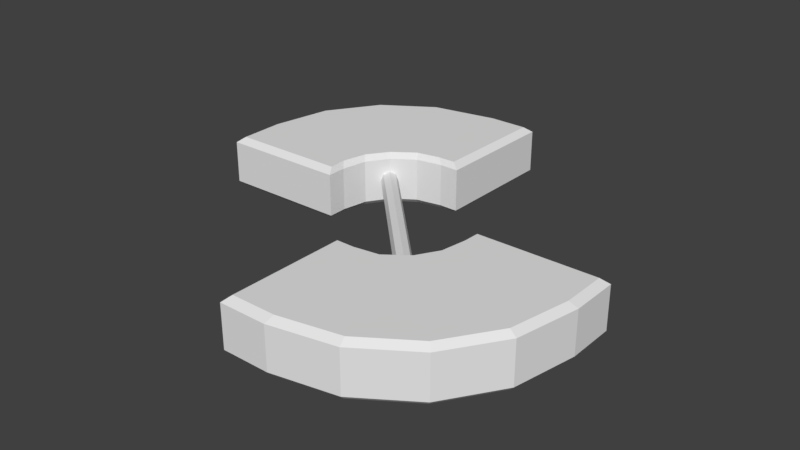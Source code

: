 # Source: LavaAxe.blend  (saved by Blender 2.79.7; exported with 4.5.12 LTS)
import bpy
from mathutils import Matrix  # noqa: F401  (used for matrix-valued properties, if any)

bpy.ops.wm.read_factory_settings(use_empty=True)
scene = bpy.context.scene
scene.name = 'Scene'

# ---- collections
col_collection_1 = bpy.data.collections.new('Collection 1'); scene.collection.children.link(col_collection_1)

# ---- world
world_world = bpy.data.worlds.new('World'); scene.world = world_world
world_world.color = (0.05088, 0.05088, 0.05088)
world_world.use_sun_shadow = False
world_world.sun_shadow_jitter_overblur = 0.0

# ---- meshes
me_plane_005 = bpy.data.meshes.new('Plane.005')
me_plane_005.from_pydata([(-3.259, 0.06233, 0.2418), (-0.05443, 3.267, 0.2418), (-0.7673, 3.267, 0.2418), (-3.259, 0.7752, 0.2418), (-1.721, 3.077, 0.2418), (-2.529, 2.537, 0.2418), (-3.069, 1.729, 0.2418), (-1.36, 0.08623, 0.2418), (-0.07833, 1.368, 0.2418), (-0.3635, 1.368, 0.2418), (-1.36, 0.3714, 0.2418), (-0.7449, 1.292, 0.2418), (-1.068, 1.076, 0.2418), (-1.284, 0.7528, 0.2418), (3.265, -0.05582, 0.2418), (0.0599, -3.261, 0.2418), (0.7728, -3.261, 0.2418), (3.265, -0.7687, 0.2418), (1.726, -3.071, 0.2418), (2.535, -2.531, 0.2418), (3.075, -1.722, 0.2418), (1.366, -0.07972, 0.2418), (0.0838, -1.362, 0.2418), (0.369, -1.362, 0.2418), (1.366, -0.3649, 0.2418), (0.7504, -1.286, 0.2418), (1.074, -1.07, 0.2418), (1.29, -0.7463, 0.2418), (-3.259, 0.06233, 0.1345), (-0.05443, 3.267, 0.1345), (-0.7673, 3.267, 0.1345), (-3.259, 0.7752, 0.1345), (-1.721, 3.077, 0.1345), (-2.529, 2.537, 0.1345), (-3.069, 1.729, 0.1345), (-1.36, 0.08623, 0.1345), (-0.07833, 1.368, 0.1345), (-0.3635, 1.368, 0.1345), (-1.36, 0.3714, 0.1345), (-0.7449, 1.292, 0.1345), (-1.068, 1.076, 0.1345), (-1.284, 0.7528, 0.1345), (3.265, -0.05582, 0.1345), (0.0599, -3.261, 0.1345), (0.7728, -3.261, 0.1345), (3.265, -0.7687, 0.1345), (1.726, -3.071, 0.1345), (2.535, -2.531, 0.1345), (3.075, -1.722, 0.1345), (1.366, -0.07972, 0.1345), (0.0838, -1.362, 0.1345), (0.369, -1.362, 0.1345), (1.366, -0.3649, 0.1345), (0.7504, -1.286, 0.1345), (1.074, -1.07, 0.1345), (1.29, -0.7463, 0.1345), (-3.259, 0.06233, -0.4014), (-3.187, 0.135, -0.4731), (-0.1271, 3.196, -0.4731), (-0.05443, 3.267, -0.4014), (-0.7673, 3.267, -0.4014), (-0.7522, 3.196, -0.4731), (-3.187, 0.7682, -0.4731), (-3.259, 0.7752, -0.4014), (-1.721, 3.077, -0.4014), (-1.695, 3.009, -0.4731), (-2.529, 2.537, -0.4014), (-2.478, 2.485, -0.4731), (-3.069, 1.729, -0.4014), (-3.002, 1.701, -0.4731), (-1.432, 0.1571, -0.4731), (-1.36, 0.08623, -0.4014), (-0.1492, 1.44, -0.4731), (-0.07833, 1.368, -0.4014), (-0.3706, 1.44, -0.4731), (-0.3635, 1.368, -0.4014), (-1.36, 0.3714, -0.4014), (-1.432, 0.3784, -0.4731), (-0.7729, 1.36, -0.4731), (-0.7449, 1.292, -0.4014), (-1.12, 1.128, -0.4731), (-1.068, 1.076, -0.4014), (-1.352, 0.7808, -0.4731), (-1.284, 0.7528, -0.4014), (3.265, -0.05582, -0.4014), (3.193, -0.1285, -0.4731), (0.1325, -3.19, -0.4731), (0.0599, -3.261, -0.4014), (0.7728, -3.261, -0.4014), (0.7577, -3.19, -0.4731), (3.193, -0.7616, -0.4731), (3.265, -0.7687, -0.4014), (1.726, -3.071, -0.4014), (1.7, -3.002, -0.4731), (2.535, -2.531, -0.4014), (2.483, -2.479, -0.4731), (3.075, -1.722, -0.4014), (3.007, -1.694, -0.4731), (1.437, -0.1506, -0.4731), (1.366, -0.07972, -0.4014), (0.1546, -1.433, -0.4731), (0.0838, -1.362, -0.4014), (0.376, -1.433, -0.4731), (0.369, -1.362, -0.4014), (1.366, -0.3649, -0.4014), (1.437, -0.3719, -0.4731), (0.7784, -1.353, -0.4731), (0.7504, -1.286, -0.4014), (1.125, -1.121, -0.4731), (1.074, -1.07, -0.4014), (1.357, -0.7743, -0.4731), (1.29, -0.7463, -0.4014)], [], [(44, 18, 16), (31, 0, 3), (43, 16, 15), (28, 7, 0), (45, 14, 17), (38, 13, 10), (36, 1, 8), (42, 21, 14), (41, 12, 13), (52, 27, 24), (40, 11, 12), (50, 15, 22), (55, 26, 27), (39, 9, 11), (54, 25, 26), (37, 8, 9), (53, 23, 25), (35, 10, 7), (51, 22, 23), (34, 3, 6), (49, 24, 21), (33, 6, 5), (48, 17, 20), (32, 5, 4), (66, 34, 33), (110, 97, 108), (68, 31, 34), (95, 93, 106), (61, 58, 74), (93, 89, 102), (70, 57, 77), (89, 86, 102), (63, 28, 31), (98, 85, 105), (81, 39, 40), (59, 30, 29), (91, 42, 45), (84, 49, 42), (109, 53, 54), (83, 40, 41), (87, 44, 43), (76, 41, 38), (111, 54, 55), (79, 37, 39), (104, 55, 52), (75, 36, 37), (107, 51, 53), (29, 2, 1), (46, 19, 18), (30, 4, 2), (47, 20, 19), (57, 62, 77), (73, 29, 36), (62, 69, 82), (67, 65, 78), (71, 38, 35), (80, 67, 78), (82, 69, 80), (78, 65, 74), (64, 33, 32), (60, 32, 30), (74, 58, 72), (65, 61, 74), (85, 90, 105), (101, 43, 50), (90, 97, 110), (92, 47, 46), (99, 52, 49), (108, 95, 106), (94, 48, 47), (106, 93, 102), (97, 95, 108), (96, 45, 48), (102, 86, 100), (88, 46, 44), (105, 90, 110), (69, 67, 80), (103, 50, 51), (77, 62, 82), (63, 57, 56), (58, 60, 59), (60, 65, 64), (65, 66, 64), (67, 68, 66), (69, 63, 68), (76, 70, 77), (72, 75, 74), (74, 79, 78), (78, 81, 80), (81, 82, 80), (83, 77, 82), (71, 57, 70), (73, 58, 59), (91, 85, 84), (86, 88, 87), (88, 93, 92), (93, 94, 92), (95, 96, 94), (97, 91, 96), (104, 98, 105), (100, 103, 102), (102, 107, 106), (106, 109, 108), (109, 110, 108), (111, 105, 110), (99, 85, 98), (101, 86, 87), (56, 35, 28), (44, 46, 18), (31, 28, 0), (43, 44, 16), (28, 35, 7), (45, 42, 14), (38, 41, 13), (36, 29, 1), (42, 49, 21), (41, 40, 12), (52, 55, 27), (40, 39, 11), (50, 43, 15), (55, 54, 26), (39, 37, 9), (54, 53, 25), (37, 36, 8), (53, 51, 23), (35, 38, 10), (51, 50, 22), (34, 31, 3), (49, 52, 24), (33, 34, 6), (48, 45, 17), (32, 33, 5), (66, 68, 34), (68, 63, 31), (63, 56, 28), (81, 79, 39), (59, 60, 30), (91, 84, 42), (84, 99, 49), (109, 107, 53), (83, 81, 40), (87, 88, 44), (76, 83, 41), (111, 109, 54), (79, 75, 37), (104, 111, 55), (75, 73, 36), (107, 103, 51), (29, 30, 2), (46, 47, 19), (30, 32, 4), (47, 48, 20), (73, 59, 29), (71, 76, 38), (64, 66, 33), (60, 64, 32), (101, 87, 43), (92, 94, 47), (99, 104, 52), (94, 96, 48), (96, 91, 45), (88, 92, 46), (103, 101, 50), (63, 62, 57), (58, 61, 60), (60, 61, 65), (65, 67, 66), (67, 69, 68), (69, 62, 63), (76, 71, 70), (72, 73, 75), (74, 75, 79), (78, 79, 81), (81, 83, 82), (83, 76, 77), (71, 56, 57), (73, 72, 58), (91, 90, 85), (86, 89, 88), (88, 89, 93), (93, 95, 94), (95, 97, 96), (97, 90, 91), (104, 99, 98), (100, 101, 103), (102, 103, 107), (106, 107, 109), (109, 111, 110), (111, 104, 105), (99, 84, 85), (101, 100, 86), (56, 71, 35)])
_uv = me_plane_005.uv_layers.new(name='UVMap')
_uv.uv.foreach_set('vector', [0.9094, 0.3975, 1.416, 0.4546, 0.9094, 0.4546, 0.9104, 0.3975, 0.5314, 0.4546, 0.9104, 0.4546, 0.5304, 0.3975, 0.9094, 0.4546, 0.5304, 0.4546, -1.234, 0.3975, -0.2246, 0.4546, -1.234, 0.4546, 0.08959, 0.3975, 0.4686, 0.4546, 0.08959, 0.4546, 0.6957, 0.3975, 0.8985, 0.4546, 0.6957, 0.4546, 1.226, 0.3975, 2.235, 0.4546, 1.226, 0.4546, 2.234, 0.3975, 1.225, 0.4546, 2.234, 0.4546, 0.8985, 0.3975, 1.07, 0.4546, 0.8985, 0.4546, 0.3043, 0.3975, 0.1015, 0.4546, 0.3043, 0.4546, -0.06939, 0.3975, 0.1025, 0.4546, -0.06939, 0.4546, -0.2256, 0.3975, -1.235, 0.4546, -0.2256, 0.4546, 0.1015, 0.3975, -0.07041, 0.4546, 0.1015, 0.4546, 0.1025, 0.3975, 0.3053, 0.4546, 0.1025, 0.4546, 1.069, 0.3975, 0.8975, 0.4546, 1.069, 0.4546, 0.3053, 0.3975, 0.4569, 0.4546, 0.3053, 0.4546, 0.8975, 0.3975, 0.6947, 0.4546, 0.8975, 0.4546, 0.5441, 0.3975, 0.6957, 0.4546, 0.5441, 0.4546, 0.6947, 0.3975, 0.5431, 0.4546, 0.6947, 0.4546, 1.417, 0.3975, 0.9104, 0.4546, 1.417, 0.4546, 0.4559, 0.3975, 0.3043, 0.4546, 0.4559, 0.4546, 1.847, 0.3975, 1.417, 0.4546, 1.847, 0.4546, -0.4174, 0.3975, 0.08959, 0.4546, -0.4174, 0.4546, -0.4164, 0.3975, -0.8461, 0.4546, -0.4164, 0.4546, 1.847, 0.1127, 1.417, 0.3975, 1.847, 0.3975, 1.22, 0.08662, 2.097, -0.4025, 1.097, -0.09791, 1.417, 0.1127, 0.9104, 0.3975, 1.417, 0.3975, 1.819, -0.8196, 1.402, -1.098, 0.9124, -0.2212, 0.09863, 2.197, 0.431, 2.197, 0.3015, 1.264, 1.402, -1.098, 0.9014, -1.197, 0.6985, -0.2638, -0.2627, 0.5818, -1.196, 0.57, -0.2627, 0.6995, 0.9014, -1.197, 0.569, -1.197, 0.6985, -0.2638, 0.9104, 0.1127, 0.5314, 0.3975, 0.9104, 0.3975, 1.263, 0.4182, 2.196, 0.43, 1.263, 0.3005, -0.06939, 0.1127, 0.1025, 0.3975, -0.06939, 0.3975, 0.4696, 0.1127, 0.09061, 0.3975, 0.4696, 0.3975, 0.08959, 0.1127, 0.4686, 0.3975, 0.08959, 0.3975, 2.234, 0.1127, 1.225, 0.3975, 2.234, 0.3975, 1.069, 0.1127, 0.8975, 0.3975, 1.069, 0.3975, 0.8985, 0.1127, 1.07, 0.3975, 0.8985, 0.3975, 0.5304, 0.1127, 0.9094, 0.3975, 0.5304, 0.3975, 0.6957, 0.1127, 0.8985, 0.3975, 0.6957, 0.3975, 0.1015, 0.1127, -0.07041, 0.3975, 0.1015, 0.3975, 0.1025, 0.1127, 0.3053, 0.3975, 0.1025, 0.3975, 0.3043, 0.1127, 0.1015, 0.3975, 0.3043, 0.3975, 0.3053, 0.1127, 0.4569, 0.3975, 0.3053, 0.3975, 0.8975, 0.1127, 0.6947, 0.3975, 0.8975, 0.3975, 0.4696, 0.3975, 0.09061, 0.4546, 0.4696, 0.4546, 1.416, 0.3975, 1.846, 0.4546, 1.416, 0.4546, 0.09061, 0.3975, -0.4164, 0.4546, 0.09061, 0.4546, -0.8471, 0.3975, -0.4174, 0.4546, -0.8471, 0.4546, -1.196, 0.57, -1.196, 0.9067, -0.2627, 0.6995, 1.226, 0.1127, 2.235, 0.3975, 1.226, 0.3975, -1.196, 0.9067, -1.097, 1.402, -0.2202, 0.9134, -0.8186, 1.82, -0.4023, 2.098, 0.08764, 1.221, 0.5441, 0.1127, 0.6957, 0.3975, 0.5441, 0.3975, -0.09689, 1.098, -0.8186, 1.82, 0.08764, 1.221, -0.2202, 0.9134, -1.097, 1.402, -0.09689, 1.098, 0.08764, 1.221, -0.4023, 2.098, 0.3015, 1.264, -0.4164, 0.1127, -0.8461, 0.3975, -0.4164, 0.3975, 0.09061, 0.1127, -0.4164, 0.3975, 0.09061, 0.3975, 0.3015, 1.264, 0.431, 2.197, 0.4192, 1.264, -0.4023, 2.098, 0.09863, 2.197, 0.3015, 1.264, 2.196, 0.43, 2.196, 0.09335, 1.263, 0.3005, -0.2256, 0.1127, -1.235, 0.3975, -0.2256, 0.3975, 2.196, 0.09335, 2.097, -0.4025, 1.22, 0.08662, 1.416, 0.1127, 1.846, 0.3975, 1.416, 0.3975, 0.4559, 0.1127, 0.3043, 0.3975, 0.4559, 0.3975, 1.097, -0.09791, 1.819, -0.8196, 0.9124, -0.2212, -0.8471, 0.1127, -0.4174, 0.3975, -0.8471, 0.3975, 0.9124, -0.2212, 1.402, -1.098, 0.6985, -0.2638, 2.097, -0.4025, 1.819, -0.8196, 1.097, -0.09791, -0.4174, 0.1127, 0.08959, 0.3975, -0.4174, 0.3975, 0.6985, -0.2638, 0.569, -1.197, 0.5808, -0.2638, 0.9094, 0.1127, 1.416, 0.3975, 0.9094, 0.3975, 1.263, 0.3005, 2.196, 0.09335, 1.22, 0.08662, -1.097, 1.402, -0.8186, 1.82, -0.09689, 1.098, 0.6947, 0.1127, 0.5431, 0.3975, 0.6947, 0.3975, -0.2627, 0.6995, -1.196, 0.9067, -0.2202, 0.9134, 0.9104, 0.1127, 0.57, 0.07453, 0.5314, 0.1127, 0.431, 0.07453, 0.09061, 0.1127, 0.4696, 0.1127, 0.09061, 2.235, -0.4023, 2.098, -0.4164, 2.134, -0.4023, 2.098, -0.8461, 1.847, -0.4164, 2.134, -0.8186, 1.82, -1.133, 1.417, -0.8461, 1.847, -1.097, 1.402, -1.234, 0.9104, -1.133, 1.417, -0.2246, 0.6957, -0.2627, 0.5818, -0.2627, 0.6995, 0.4192, 1.264, 0.3053, 1.226, 0.3015, 1.264, 0.3015, 1.264, 0.1025, 1.185, 0.08764, 1.221, 0.08764, 1.221, -0.06939, 1.07, -0.09689, 1.098, -0.06939, 1.07, -0.2202, 0.9134, -0.09689, 1.098, -0.1843, 0.8985, -0.2627, 0.6995, -0.2202, 0.9134, -0.2246, 0.5441, -1.196, 0.57, -0.2627, 0.5818, 0.4569, 1.226, 0.431, 2.197, 0.4696, 2.235, 0.08959, 0.1127, 0.43, 0.07453, 0.4686, 0.1127, 0.569, 0.07453, 0.9094, 0.1127, 0.5304, 0.1127, 0.9094, -1.235, 1.402, -1.098, 1.416, -1.134, 1.402, -1.098, 1.846, -0.8471, 1.416, -1.134, 1.819, -0.8196, 2.133, -0.4174, 1.846, -0.8471, 2.097, -0.4025, 2.234, 0.08959, 2.133, -0.4174, 1.225, 0.3043, 1.263, 0.4182, 1.263, 0.3005, 0.5808, -0.2638, 0.6947, -0.2256, 0.6985, -0.2638, 0.6985, -0.2638, 0.8975, -0.1853, 0.9124, -0.2212, 0.9124, -0.2212, 1.069, -0.07041, 1.097, -0.09791, 1.069, -0.07041, 1.22, 0.08662, 1.097, -0.09791, 1.184, 0.1015, 1.263, 0.3005, 1.22, 0.08662, 1.225, 0.4559, 2.196, 0.43, 1.263, 0.4182, 0.5431, -0.2256, 0.569, -1.197, 0.5304, -1.235, -1.234, 0.1127, -0.2246, 0.3975, -1.234, 0.3975, 0.9094, 0.3975, 1.416, 0.3975, 1.416, 0.4546, 0.9104, 0.3975, 0.5314, 0.3975, 0.5314, 0.4546, 0.5304, 0.3975, 0.9094, 0.3975, 0.9094, 0.4546, -1.234, 0.3975, -0.2246, 0.3975, -0.2246, 0.4546, 0.08959, 0.3975, 0.4686, 0.3975, 0.4686, 0.4546, 0.6957, 0.3975, 0.8985, 0.3975, 0.8985, 0.4546, 1.226, 0.3975, 2.235, 0.3975, 2.235, 0.4546, 2.234, 0.3975, 1.225, 0.3975, 1.225, 0.4546, 0.8985, 0.3975, 1.07, 0.3975, 1.07, 0.4546, 0.3043, 0.3975, 0.1015, 0.3975, 0.1015, 0.4546, -0.06939, 0.3975, 0.1025, 0.3975, 0.1025, 0.4546, -0.2256, 0.3975, -1.235, 0.3975, -1.235, 0.4546, 0.1015, 0.3975, -0.07041, 0.3975, -0.07041, 0.4546, 0.1025, 0.3975, 0.3053, 0.3975, 0.3053, 0.4546, 1.069, 0.3975, 0.8975, 0.3975, 0.8975, 0.4546, 0.3053, 0.3975, 0.4569, 0.3975, 0.4569, 0.4546, 0.8975, 0.3975, 0.6947, 0.3975, 0.6947, 0.4546, 0.5441, 0.3975, 0.6957, 0.3975, 0.6957, 0.4546, 0.6947, 0.3975, 0.5431, 0.3975, 0.5431, 0.4546, 1.417, 0.3975, 0.9104, 0.3975, 0.9104, 0.4546, 0.4559, 0.3975, 0.3043, 0.3975, 0.3043, 0.4546, 1.847, 0.3975, 1.417, 0.3975, 1.417, 0.4546, -0.4174, 0.3975, 0.08959, 0.3975, 0.08959, 0.4546, -0.4164, 0.3975, -0.8461, 0.3975, -0.8461, 0.4546, 1.847, 0.1127, 1.417, 0.1127, 1.417, 0.3975, 1.417, 0.1127, 0.9104, 0.1127, 0.9104, 0.3975, 0.9104, 0.1127, 0.5314, 0.1127, 0.5314, 0.3975, -0.06939, 0.1127, 0.1025, 0.1127, 0.1025, 0.3975, 0.4696, 0.1127, 0.09061, 0.1127, 0.09061, 0.3975, 0.08959, 0.1127, 0.4686, 0.1127, 0.4686, 0.3975, 2.234, 0.1127, 1.225, 0.1127, 1.225, 0.3975, 1.069, 0.1127, 0.8975, 0.1127, 0.8975, 0.3975, 0.8985, 0.1127, 1.07, 0.1127, 1.07, 0.3975, 0.5304, 0.1127, 0.9094, 0.1127, 0.9094, 0.3975, 0.6957, 0.1127, 0.8985, 0.1127, 0.8985, 0.3975, 0.1015, 0.1127, -0.07041, 0.1127, -0.07041, 0.3975, 0.1025, 0.1127, 0.3053, 0.1127, 0.3053, 0.3975, 0.3043, 0.1127, 0.1015, 0.1127, 0.1015, 0.3975, 0.3053, 0.1127, 0.4569, 0.1127, 0.4569, 0.3975, 0.8975, 0.1127, 0.6947, 0.1127, 0.6947, 0.3975, 0.4696, 0.3975, 0.09061, 0.3975, 0.09061, 0.4546, 1.416, 0.3975, 1.846, 0.3975, 1.846, 0.4546, 0.09061, 0.3975, -0.4164, 0.3975, -0.4164, 0.4546, -0.8471, 0.3975, -0.4174, 0.3975, -0.4174, 0.4546, 1.226, 0.1127, 2.235, 0.1127, 2.235, 0.3975, 0.5441, 0.1127, 0.6957, 0.1127, 0.6957, 0.3975, -0.4164, 0.1127, -0.8461, 0.1127, -0.8461, 0.3975, 0.09061, 0.1127, -0.4164, 0.1127, -0.4164, 0.3975, -0.2256, 0.1127, -1.235, 0.1127, -1.235, 0.3975, 1.416, 0.1127, 1.846, 0.1127, 1.846, 0.3975, 0.4559, 0.1127, 0.3043, 0.1127, 0.3043, 0.3975, -0.8471, 0.1127, -0.4174, 0.1127, -0.4174, 0.3975, -0.4174, 0.1127, 0.08959, 0.1127, 0.08959, 0.3975, 0.9094, 0.1127, 1.416, 0.1127, 1.416, 0.3975, 0.6947, 0.1127, 0.5431, 0.1127, 0.5431, 0.3975, 0.9104, 0.1127, 0.9067, 0.07453, 0.57, 0.07453, 0.431, 0.07453, 0.09863, 0.07453, 0.09061, 0.1127, 0.09061, 2.235, 0.09863, 2.197, -0.4023, 2.098, -0.4023, 2.098, -0.8186, 1.82, -0.8461, 1.847, -0.8186, 1.82, -1.097, 1.402, -1.133, 1.417, -1.097, 1.402, -1.196, 0.9067, -1.234, 0.9104, -0.2246, 0.6957, -0.2246, 0.5441, -0.2627, 0.5818, 0.4192, 1.264, 0.4569, 1.226, 0.3053, 1.226, 0.3015, 1.264, 0.3053, 1.226, 0.1025, 1.185, 0.08764, 1.221, 0.1025, 1.185, -0.06939, 1.07, -0.06939, 1.07, -0.1843, 0.8985, -0.2202, 0.9134, -0.1843, 0.8985, -0.2246, 0.6957, -0.2627, 0.6995, -0.2246, 0.5441, -1.234, 0.5314, -1.196, 0.57, 0.4569, 1.226, 0.4192, 1.264, 0.431, 2.197, 0.08959, 0.1127, 0.09335, 0.07453, 0.43, 0.07453, 0.569, 0.07453, 0.9014, 0.07453, 0.9094, 0.1127, 0.9094, -1.235, 0.9014, -1.197, 1.402, -1.098, 1.402, -1.098, 1.819, -0.8196, 1.846, -0.8471, 1.819, -0.8196, 2.097, -0.4025, 2.133, -0.4174, 2.097, -0.4025, 2.196, 0.09335, 2.234, 0.08959, 1.225, 0.3043, 1.225, 0.4559, 1.263, 0.4182, 0.5808, -0.2638, 0.5431, -0.2256, 0.6947, -0.2256, 0.6985, -0.2638, 0.6947, -0.2256, 0.8975, -0.1853, 0.9124, -0.2212, 0.8975, -0.1853, 1.069, -0.07041, 1.069, -0.07041, 1.184, 0.1015, 1.22, 0.08662, 1.184, 0.1015, 1.225, 0.3043, 1.263, 0.3005, 1.225, 0.4559, 2.234, 0.4686, 2.196, 0.43, 0.5431, -0.2256, 0.5808, -0.2638, 0.569, -1.197, -1.234, 0.1127, -0.2246, 0.1127, -0.2246, 0.3975])
_ca = me_plane_005.color_attributes.new('Col', 'BYTE_COLOR', 'CORNER')
_ca.data.foreach_set('color', [1.0, 1.0, 1.0, 1.0, 0.4508, 0.4508, 0.4508, 1.0, 0.4508, 0.4508, 0.4508, 1.0, 1.0, 1.0, 1.0, 1.0, 0.4508, 0.4508, 0.4508, 1.0, 0.4508, 0.4508, 0.4508, 1.0, 1.0, 1.0, 1.0, 1.0, 0.4508, 0.4508, 0.4508, 1.0, 0.4508, 0.4508, 0.4508, 1.0, 1.0, 1.0, 1.0, 1.0, 0.4508, 0.4508, 0.4508, 1.0, 0.4508, 0.4508, 0.4508, 1.0, 1.0, 1.0, 1.0, 1.0, 0.4508, 0.4508, 0.4508, 1.0, 0.4508, 0.4508, 0.4508, 1.0, 1.0, 1.0, 1.0, 1.0, 0.4508, 0.4508, 0.4508, 1.0, 0.4508, 0.4508, 0.4508, 1.0, 1.0, 1.0, 1.0, 1.0, 0.4508, 0.4508, 0.4508, 1.0, 0.4508, 0.4508, 0.4508, 1.0, 1.0, 1.0, 1.0, 1.0, 0.4508, 0.4508, 0.4508, 1.0, 0.4508, 0.4508, 0.4508, 1.0, 1.0, 1.0, 1.0, 1.0, 0.4508, 0.4508, 0.4508, 1.0, 0.4508, 0.4508, 0.4508, 1.0, 1.0, 1.0, 1.0, 1.0, 0.4508, 0.4508, 0.4508, 1.0, 0.4508, 0.4508, 0.4508, 1.0, 1.0, 1.0, 1.0, 1.0, 0.4508, 0.4508, 0.4508, 1.0, 0.4508, 0.4508, 0.4508, 1.0, 1.0, 1.0, 1.0, 1.0, 0.4508, 0.4508, 0.4508, 1.0, 0.4508, 0.4508, 0.4508, 1.0, 1.0, 1.0, 1.0, 1.0, 0.4508, 0.4508, 0.4508, 1.0, 0.4508, 0.4508, 0.4508, 1.0, 1.0, 1.0, 1.0, 1.0, 0.4508, 0.4508, 0.4508, 1.0, 0.4508, 0.4508, 0.4508, 1.0, 1.0, 1.0, 1.0, 1.0, 0.4508, 0.4508, 0.4508, 1.0, 0.4508, 0.4508, 0.4508, 1.0, 1.0, 1.0, 1.0, 1.0, 0.4508, 0.4508, 0.4508, 1.0, 0.4508, 0.4508, 0.4508, 1.0, 1.0, 1.0, 1.0, 1.0, 0.4508, 0.4508, 0.4508, 1.0, 0.4508, 0.4508, 0.4508, 1.0, 1.0, 1.0, 1.0, 1.0, 0.4508, 0.4508, 0.4508, 1.0, 0.4508, 0.4508, 0.4508, 1.0, 1.0, 1.0, 1.0, 1.0, 0.4508, 0.4508, 0.4508, 1.0, 0.4508, 0.4508, 0.4508, 1.0, 1.0, 1.0, 1.0, 1.0, 0.4508, 0.4508, 0.4508, 1.0, 0.4508, 0.4508, 0.4508, 1.0, 1.0, 1.0, 1.0, 1.0, 0.4508, 0.4508, 0.4508, 1.0, 0.4508, 0.4508, 0.4508, 1.0, 1.0, 1.0, 1.0, 1.0, 0.4508, 0.4508, 0.4508, 1.0, 0.4508, 0.4508, 0.4508, 1.0, 1.0, 1.0, 1.0, 1.0, 0.4508, 0.4508, 0.4508, 1.0, 0.4508, 0.4508, 0.4508, 1.0, 1.0, 1.0, 1.0, 1.0, 0.4508, 0.4508, 0.4508, 1.0, 0.4508, 0.4508, 0.4508, 1.0, 0.147, 0.147, 0.147, 1.0, 1.0, 1.0, 1.0, 1.0, 1.0, 1.0, 1.0, 1.0, 0.1878, 0.1878, 0.1878, 1.0, 0.1878, 0.1878, 0.1878, 1.0, 0.1878, 0.1878, 0.1878, 1.0, 0.147, 0.147, 0.147, 1.0, 1.0, 1.0, 1.0, 1.0, 1.0, 1.0, 1.0, 1.0, 0.1878, 0.1878, 0.1878, 1.0, 0.1878, 0.1878, 0.1878, 1.0, 0.1878, 0.1878, 0.1878, 1.0, 0.1878, 0.1878, 0.1878, 1.0, 0.1878, 0.1878, 0.1878, 1.0, 0.1878, 0.1878, 0.1878, 1.0, 0.1878, 0.1878, 0.1878, 1.0, 0.1878, 0.1878, 0.1878, 1.0, 0.1878, 0.1878, 0.1878, 1.0, 0.1878, 0.1878, 0.1878, 1.0, 0.1878, 0.1878, 0.1878, 1.0, 0.1878, 0.1878, 0.1878, 1.0, 0.1878, 0.1878, 0.1878, 1.0, 0.1878, 0.1878, 0.1878, 1.0, 0.1878, 0.1878, 0.1878, 1.0, 0.147, 0.147, 0.147, 1.0, 1.0, 1.0, 1.0, 1.0, 1.0, 1.0, 1.0, 1.0, 0.1878, 0.1878, 0.1878, 1.0, 0.1878, 0.1878, 0.1878, 1.0, 0.1878, 0.1878, 0.1878, 1.0, 0.147, 0.147, 0.147, 1.0, 1.0, 1.0, 1.0, 1.0, 1.0, 1.0, 1.0, 1.0, 0.147, 0.147, 0.147, 1.0, 1.0, 1.0, 1.0, 1.0, 1.0, 1.0, 1.0, 1.0, 0.147, 0.147, 0.147, 1.0, 1.0, 1.0, 1.0, 1.0, 1.0, 1.0, 1.0, 1.0, 0.147, 0.147, 0.147, 1.0, 1.0, 1.0, 1.0, 1.0, 1.0, 1.0, 1.0, 1.0, 0.147, 0.147, 0.147, 1.0, 1.0, 1.0, 1.0, 1.0, 1.0, 1.0, 1.0, 1.0, 0.147, 0.147, 0.147, 1.0, 1.0, 1.0, 1.0, 1.0, 1.0, 1.0, 1.0, 1.0, 0.147, 0.147, 0.147, 1.0, 1.0, 1.0, 1.0, 1.0, 1.0, 1.0, 1.0, 1.0, 0.147, 0.147, 0.147, 1.0, 1.0, 1.0, 1.0, 1.0, 1.0, 1.0, 1.0, 1.0, 0.147, 0.147, 0.147, 1.0, 1.0, 1.0, 1.0, 1.0, 1.0, 1.0, 1.0, 1.0, 0.147, 0.147, 0.147, 1.0, 1.0, 1.0, 1.0, 1.0, 1.0, 1.0, 1.0, 1.0, 0.147, 0.147, 0.147, 1.0, 1.0, 1.0, 1.0, 1.0, 1.0, 1.0, 1.0, 1.0, 0.147, 0.147, 0.147, 1.0, 1.0, 1.0, 1.0, 1.0, 1.0, 1.0, 1.0, 1.0, 0.147, 0.147, 0.147, 1.0, 1.0, 1.0, 1.0, 1.0, 1.0, 1.0, 1.0, 1.0, 1.0, 1.0, 1.0, 1.0, 0.4508, 0.4508, 0.4508, 1.0, 0.4508, 0.4508, 0.4508, 1.0, 1.0, 1.0, 1.0, 1.0, 0.4508, 0.4508, 0.4508, 1.0, 0.4508, 0.4508, 0.4508, 1.0, 1.0, 1.0, 1.0, 1.0, 0.4508, 0.4508, 0.4508, 1.0, 0.4508, 0.4508, 0.4508, 1.0, 1.0, 1.0, 1.0, 1.0, 0.4508, 0.4508, 0.4508, 1.0, 0.4508, 0.4508, 0.4508, 1.0, 0.1878, 0.1878, 0.1878, 1.0, 0.1878, 0.1878, 0.1878, 1.0, 0.1878, 0.1878, 0.1878, 1.0, 0.147, 0.147, 0.147, 1.0, 1.0, 1.0, 1.0, 1.0, 1.0, 1.0, 1.0, 1.0, 0.1878, 0.1878, 0.1878, 1.0, 0.1878, 0.1878, 0.1878, 1.0, 0.1878, 0.1878, 0.1878, 1.0, 0.1878, 0.1878, 0.1878, 1.0, 0.1878, 0.1878, 0.1878, 1.0, 0.1878, 0.1878, 0.1878, 1.0, 0.147, 0.147, 0.147, 1.0, 1.0, 1.0, 1.0, 1.0, 1.0, 1.0, 1.0, 1.0, 0.1878, 0.1878, 0.1878, 1.0, 0.1878, 0.1878, 0.1878, 1.0, 0.1878, 0.1878, 0.1878, 1.0, 0.1878, 0.1878, 0.1878, 1.0, 0.1878, 0.1878, 0.1878, 1.0, 0.1878, 0.1878, 0.1878, 1.0, 0.1878, 0.1878, 0.1878, 1.0, 0.1878, 0.1878, 0.1878, 1.0, 0.1878, 0.1878, 0.1878, 1.0, 0.147, 0.147, 0.147, 1.0, 1.0, 1.0, 1.0, 1.0, 1.0, 1.0, 1.0, 1.0, 0.147, 0.147, 0.147, 1.0, 1.0, 1.0, 1.0, 1.0, 1.0, 1.0, 1.0, 1.0, 0.1878, 0.1878, 0.1878, 1.0, 0.1878, 0.1878, 0.1878, 1.0, 0.1878, 0.1878, 0.1878, 1.0, 0.1878, 0.1878, 0.1878, 1.0, 0.1878, 0.1878, 0.1878, 1.0, 0.1878, 0.1878, 0.1878, 1.0, 0.1878, 0.1878, 0.1878, 1.0, 0.1878, 0.1878, 0.1878, 1.0, 0.1878, 0.1878, 0.1878, 1.0, 0.147, 0.147, 0.147, 1.0, 1.0, 1.0, 1.0, 1.0, 1.0, 1.0, 1.0, 1.0, 0.1878, 0.1878, 0.1878, 1.0, 0.1878, 0.1878, 0.1878, 1.0, 0.1878, 0.1878, 0.1878, 1.0, 0.147, 0.147, 0.147, 1.0, 1.0, 1.0, 1.0, 1.0, 1.0, 1.0, 1.0, 1.0, 0.147, 0.147, 0.147, 1.0, 1.0, 1.0, 1.0, 1.0, 1.0, 1.0, 1.0, 1.0, 0.1878, 0.1878, 0.1878, 1.0, 0.1878, 0.1878, 0.1878, 1.0, 0.1878, 0.1878, 0.1878, 1.0, 0.147, 0.147, 0.147, 1.0, 1.0, 1.0, 1.0, 1.0, 1.0, 1.0, 1.0, 1.0, 0.1878, 0.1878, 0.1878, 1.0, 0.1878, 0.1878, 0.1878, 1.0, 0.1878, 0.1878, 0.1878, 1.0, 0.1878, 0.1878, 0.1878, 1.0, 0.1878, 0.1878, 0.1878, 1.0, 0.1878, 0.1878, 0.1878, 1.0, 0.147, 0.147, 0.147, 1.0, 1.0, 1.0, 1.0, 1.0, 1.0, 1.0, 1.0, 1.0, 0.1878, 0.1878, 0.1878, 1.0, 0.1878, 0.1878, 0.1878, 1.0, 0.1878, 0.1878, 0.1878, 1.0, 0.147, 0.147, 0.147, 1.0, 1.0, 1.0, 1.0, 1.0, 1.0, 1.0, 1.0, 1.0, 0.1878, 0.1878, 0.1878, 1.0, 0.1878, 0.1878, 0.1878, 1.0, 0.1878, 0.1878, 0.1878, 1.0, 0.1878, 0.1878, 0.1878, 1.0, 0.1878, 0.1878, 0.1878, 1.0, 0.1878, 0.1878, 0.1878, 1.0, 0.147, 0.147, 0.147, 1.0, 1.0, 1.0, 1.0, 1.0, 1.0, 1.0, 1.0, 1.0, 0.1878, 0.1878, 0.1878, 1.0, 0.1878, 0.1878, 0.1878, 1.0, 0.1878, 0.1878, 0.1878, 1.0, 0.147, 0.147, 0.147, 1.0, 0.1878, 0.1878, 0.1878, 1.0, 0.147, 0.147, 0.147, 1.0, 0.1878, 0.1878, 0.1878, 1.0, 0.147, 0.147, 0.147, 1.0, 0.147, 0.147, 0.147, 1.0, 0.147, 0.147, 0.147, 1.0, 0.1878, 0.1878, 0.1878, 1.0, 0.147, 0.147, 0.147, 1.0, 0.1878, 0.1878, 0.1878, 1.0, 0.147, 0.147, 0.147, 1.0, 0.147, 0.147, 0.147, 1.0, 0.1878, 0.1878, 0.1878, 1.0, 0.147, 0.147, 0.147, 1.0, 0.147, 0.147, 0.147, 1.0, 0.1878, 0.1878, 0.1878, 1.0, 0.147, 0.147, 0.147, 1.0, 0.147, 0.147, 0.147, 1.0, 0.147, 0.147, 0.147, 1.0, 0.1878, 0.1878, 0.1878, 1.0, 0.1878, 0.1878, 0.1878, 1.0, 0.1878, 0.1878, 0.1878, 1.0, 0.147, 0.147, 0.147, 1.0, 0.1878, 0.1878, 0.1878, 1.0, 0.1878, 0.1878, 0.1878, 1.0, 0.147, 0.147, 0.147, 1.0, 0.1878, 0.1878, 0.1878, 1.0, 0.1878, 0.1878, 0.1878, 1.0, 0.147, 0.147, 0.147, 1.0, 0.1878, 0.1878, 0.1878, 1.0, 0.147, 0.147, 0.147, 1.0, 0.1878, 0.1878, 0.1878, 1.0, 0.1878, 0.1878, 0.1878, 1.0, 0.147, 0.147, 0.147, 1.0, 0.1878, 0.1878, 0.1878, 1.0, 0.1878, 0.1878, 0.1878, 1.0, 0.147, 0.147, 0.147, 1.0, 0.1878, 0.1878, 0.1878, 1.0, 0.1878, 0.1878, 0.1878, 1.0, 0.147, 0.147, 0.147, 1.0, 0.1878, 0.1878, 0.1878, 1.0, 0.147, 0.147, 0.147, 1.0, 0.147, 0.147, 0.147, 1.0, 0.1878, 0.1878, 0.1878, 1.0, 0.147, 0.147, 0.147, 1.0, 0.1878, 0.1878, 0.1878, 1.0, 0.147, 0.147, 0.147, 1.0, 0.147, 0.147, 0.147, 1.0, 0.147, 0.147, 0.147, 1.0, 0.1878, 0.1878, 0.1878, 1.0, 0.147, 0.147, 0.147, 1.0, 0.1878, 0.1878, 0.1878, 1.0, 0.147, 0.147, 0.147, 1.0, 0.147, 0.147, 0.147, 1.0, 0.1878, 0.1878, 0.1878, 1.0, 0.147, 0.147, 0.147, 1.0, 0.147, 0.147, 0.147, 1.0, 0.1878, 0.1878, 0.1878, 1.0, 0.147, 0.147, 0.147, 1.0, 0.147, 0.147, 0.147, 1.0, 0.147, 0.147, 0.147, 1.0, 0.1878, 0.1878, 0.1878, 1.0, 0.1878, 0.1878, 0.1878, 1.0, 0.1878, 0.1878, 0.1878, 1.0, 0.147, 0.147, 0.147, 1.0, 0.1878, 0.1878, 0.1878, 1.0, 0.1878, 0.1878, 0.1878, 1.0, 0.147, 0.147, 0.147, 1.0, 0.1878, 0.1878, 0.1878, 1.0, 0.1878, 0.1878, 0.1878, 1.0, 0.147, 0.147, 0.147, 1.0, 0.1878, 0.1878, 0.1878, 1.0, 0.147, 0.147, 0.147, 1.0, 0.1878, 0.1878, 0.1878, 1.0, 0.1878, 0.1878, 0.1878, 1.0, 0.147, 0.147, 0.147, 1.0, 0.1878, 0.1878, 0.1878, 1.0, 0.1878, 0.1878, 0.1878, 1.0, 0.147, 0.147, 0.147, 1.0, 0.1878, 0.1878, 0.1878, 1.0, 0.1878, 0.1878, 0.1878, 1.0, 0.147, 0.147, 0.147, 1.0, 0.1878, 0.1878, 0.1878, 1.0, 0.147, 0.147, 0.147, 1.0, 0.147, 0.147, 0.147, 1.0, 1.0, 1.0, 1.0, 1.0, 1.0, 1.0, 1.0, 1.0, 1.0, 1.0, 1.0, 1.0, 1.0, 1.0, 1.0, 1.0, 0.4508, 0.4508, 0.4508, 1.0, 1.0, 1.0, 1.0, 1.0, 1.0, 1.0, 1.0, 1.0, 0.4508, 0.4508, 0.4508, 1.0, 1.0, 1.0, 1.0, 1.0, 1.0, 1.0, 1.0, 1.0, 0.4508, 0.4508, 0.4508, 1.0, 1.0, 1.0, 1.0, 1.0, 1.0, 1.0, 1.0, 1.0, 0.4508, 0.4508, 0.4508, 1.0, 1.0, 1.0, 1.0, 1.0, 1.0, 1.0, 1.0, 1.0, 0.4508, 0.4508, 0.4508, 1.0, 1.0, 1.0, 1.0, 1.0, 1.0, 1.0, 1.0, 1.0, 0.4508, 0.4508, 0.4508, 1.0, 1.0, 1.0, 1.0, 1.0, 1.0, 1.0, 1.0, 1.0, 0.4508, 0.4508, 0.4508, 1.0, 1.0, 1.0, 1.0, 1.0, 1.0, 1.0, 1.0, 1.0, 0.4508, 0.4508, 0.4508, 1.0, 1.0, 1.0, 1.0, 1.0, 1.0, 1.0, 1.0, 1.0, 0.4508, 0.4508, 0.4508, 1.0, 1.0, 1.0, 1.0, 1.0, 1.0, 1.0, 1.0, 1.0, 0.4508, 0.4508, 0.4508, 1.0, 1.0, 1.0, 1.0, 1.0, 1.0, 1.0, 1.0, 1.0, 0.4508, 0.4508, 0.4508, 1.0, 1.0, 1.0, 1.0, 1.0, 1.0, 1.0, 1.0, 1.0, 0.4508, 0.4508, 0.4508, 1.0, 1.0, 1.0, 1.0, 1.0, 1.0, 1.0, 1.0, 1.0, 0.4508, 0.4508, 0.4508, 1.0, 1.0, 1.0, 1.0, 1.0, 1.0, 1.0, 1.0, 1.0, 0.4508, 0.4508, 0.4508, 1.0, 1.0, 1.0, 1.0, 1.0, 1.0, 1.0, 1.0, 1.0, 0.4508, 0.4508, 0.4508, 1.0, 1.0, 1.0, 1.0, 1.0, 1.0, 1.0, 1.0, 1.0, 0.4508, 0.4508, 0.4508, 1.0, 1.0, 1.0, 1.0, 1.0, 1.0, 1.0, 1.0, 1.0, 0.4508, 0.4508, 0.4508, 1.0, 1.0, 1.0, 1.0, 1.0, 1.0, 1.0, 1.0, 1.0, 0.4508, 0.4508, 0.4508, 1.0, 1.0, 1.0, 1.0, 1.0, 1.0, 1.0, 1.0, 1.0, 0.4508, 0.4508, 0.4508, 1.0, 1.0, 1.0, 1.0, 1.0, 1.0, 1.0, 1.0, 1.0, 0.4508, 0.4508, 0.4508, 1.0, 1.0, 1.0, 1.0, 1.0, 1.0, 1.0, 1.0, 1.0, 0.4508, 0.4508, 0.4508, 1.0, 1.0, 1.0, 1.0, 1.0, 1.0, 1.0, 1.0, 1.0, 0.4508, 0.4508, 0.4508, 1.0, 1.0, 1.0, 1.0, 1.0, 1.0, 1.0, 1.0, 1.0, 0.4508, 0.4508, 0.4508, 1.0, 1.0, 1.0, 1.0, 1.0, 1.0, 1.0, 1.0, 1.0, 0.4508, 0.4508, 0.4508, 1.0, 0.147, 0.147, 0.147, 1.0, 0.147, 0.147, 0.147, 1.0, 1.0, 1.0, 1.0, 1.0, 0.147, 0.147, 0.147, 1.0, 0.147, 0.147, 0.147, 1.0, 1.0, 1.0, 1.0, 1.0, 0.147, 0.147, 0.147, 1.0, 0.147, 0.147, 0.147, 1.0, 1.0, 1.0, 1.0, 1.0, 0.147, 0.147, 0.147, 1.0, 0.147, 0.147, 0.147, 1.0, 1.0, 1.0, 1.0, 1.0, 0.147, 0.147, 0.147, 1.0, 0.147, 0.147, 0.147, 1.0, 1.0, 1.0, 1.0, 1.0, 0.147, 0.147, 0.147, 1.0, 0.147, 0.147, 0.147, 1.0, 1.0, 1.0, 1.0, 1.0, 0.147, 0.147, 0.147, 1.0, 0.147, 0.147, 0.147, 1.0, 1.0, 1.0, 1.0, 1.0, 0.147, 0.147, 0.147, 1.0, 0.147, 0.147, 0.147, 1.0, 1.0, 1.0, 1.0, 1.0, 0.147, 0.147, 0.147, 1.0, 0.147, 0.147, 0.147, 1.0, 1.0, 1.0, 1.0, 1.0, 0.147, 0.147, 0.147, 1.0, 0.147, 0.147, 0.147, 1.0, 1.0, 1.0, 1.0, 1.0, 0.147, 0.147, 0.147, 1.0, 0.147, 0.147, 0.147, 1.0, 1.0, 1.0, 1.0, 1.0, 0.147, 0.147, 0.147, 1.0, 0.147, 0.147, 0.147, 1.0, 1.0, 1.0, 1.0, 1.0, 0.147, 0.147, 0.147, 1.0, 0.147, 0.147, 0.147, 1.0, 1.0, 1.0, 1.0, 1.0, 0.147, 0.147, 0.147, 1.0, 0.147, 0.147, 0.147, 1.0, 1.0, 1.0, 1.0, 1.0, 0.147, 0.147, 0.147, 1.0, 0.147, 0.147, 0.147, 1.0, 1.0, 1.0, 1.0, 1.0, 0.147, 0.147, 0.147, 1.0, 0.147, 0.147, 0.147, 1.0, 1.0, 1.0, 1.0, 1.0, 1.0, 1.0, 1.0, 1.0, 1.0, 1.0, 1.0, 1.0, 0.4508, 0.4508, 0.4508, 1.0, 1.0, 1.0, 1.0, 1.0, 1.0, 1.0, 1.0, 1.0, 0.4508, 0.4508, 0.4508, 1.0, 1.0, 1.0, 1.0, 1.0, 1.0, 1.0, 1.0, 1.0, 0.4508, 0.4508, 0.4508, 1.0, 1.0, 1.0, 1.0, 1.0, 1.0, 1.0, 1.0, 1.0, 0.4508, 0.4508, 0.4508, 1.0, 0.147, 0.147, 0.147, 1.0, 0.147, 0.147, 0.147, 1.0, 1.0, 1.0, 1.0, 1.0, 0.147, 0.147, 0.147, 1.0, 0.147, 0.147, 0.147, 1.0, 1.0, 1.0, 1.0, 1.0, 0.147, 0.147, 0.147, 1.0, 0.147, 0.147, 0.147, 1.0, 1.0, 1.0, 1.0, 1.0, 0.147, 0.147, 0.147, 1.0, 0.147, 0.147, 0.147, 1.0, 1.0, 1.0, 1.0, 1.0, 0.147, 0.147, 0.147, 1.0, 0.147, 0.147, 0.147, 1.0, 1.0, 1.0, 1.0, 1.0, 0.147, 0.147, 0.147, 1.0, 0.147, 0.147, 0.147, 1.0, 1.0, 1.0, 1.0, 1.0, 0.147, 0.147, 0.147, 1.0, 0.147, 0.147, 0.147, 1.0, 1.0, 1.0, 1.0, 1.0, 0.147, 0.147, 0.147, 1.0, 0.147, 0.147, 0.147, 1.0, 1.0, 1.0, 1.0, 1.0, 0.147, 0.147, 0.147, 1.0, 0.147, 0.147, 0.147, 1.0, 1.0, 1.0, 1.0, 1.0, 0.147, 0.147, 0.147, 1.0, 0.147, 0.147, 0.147, 1.0, 1.0, 1.0, 1.0, 1.0, 0.147, 0.147, 0.147, 1.0, 0.147, 0.147, 0.147, 1.0, 1.0, 1.0, 1.0, 1.0, 0.147, 0.147, 0.147, 1.0, 0.1878, 0.1878, 0.1878, 1.0, 0.1878, 0.1878, 0.1878, 1.0, 0.1878, 0.1878, 0.1878, 1.0, 0.1878, 0.1878, 0.1878, 1.0, 0.147, 0.147, 0.147, 1.0, 0.147, 0.147, 0.147, 1.0, 0.1878, 0.1878, 0.1878, 1.0, 0.1878, 0.1878, 0.1878, 1.0, 0.1878, 0.1878, 0.1878, 1.0, 0.1878, 0.1878, 0.1878, 1.0, 0.147, 0.147, 0.147, 1.0, 0.1878, 0.1878, 0.1878, 1.0, 0.1878, 0.1878, 0.1878, 1.0, 0.147, 0.147, 0.147, 1.0, 0.1878, 0.1878, 0.1878, 1.0, 0.1878, 0.1878, 0.1878, 1.0, 0.147, 0.147, 0.147, 1.0, 0.147, 0.147, 0.147, 1.0, 0.147, 0.147, 0.147, 1.0, 0.1878, 0.1878, 0.1878, 1.0, 0.1878, 0.1878, 0.1878, 1.0, 0.147, 0.147, 0.147, 1.0, 0.147, 0.147, 0.147, 1.0, 0.1878, 0.1878, 0.1878, 1.0, 0.147, 0.147, 0.147, 1.0, 0.147, 0.147, 0.147, 1.0, 0.1878, 0.1878, 0.1878, 1.0, 0.147, 0.147, 0.147, 1.0, 0.147, 0.147, 0.147, 1.0, 0.147, 0.147, 0.147, 1.0, 0.147, 0.147, 0.147, 1.0, 0.1878, 0.1878, 0.1878, 1.0, 0.147, 0.147, 0.147, 1.0, 0.147, 0.147, 0.147, 1.0, 0.1878, 0.1878, 0.1878, 1.0, 0.147, 0.147, 0.147, 1.0, 0.147, 0.147, 0.147, 1.0, 0.1878, 0.1878, 0.1878, 1.0, 0.147, 0.147, 0.147, 1.0, 0.1878, 0.1878, 0.1878, 1.0, 0.1878, 0.1878, 0.1878, 1.0, 0.147, 0.147, 0.147, 1.0, 0.1878, 0.1878, 0.1878, 1.0, 0.1878, 0.1878, 0.1878, 1.0, 0.1878, 0.1878, 0.1878, 1.0, 0.1878, 0.1878, 0.1878, 1.0, 0.147, 0.147, 0.147, 1.0, 0.147, 0.147, 0.147, 1.0, 0.1878, 0.1878, 0.1878, 1.0, 0.1878, 0.1878, 0.1878, 1.0, 0.1878, 0.1878, 0.1878, 1.0, 0.1878, 0.1878, 0.1878, 1.0, 0.147, 0.147, 0.147, 1.0, 0.1878, 0.1878, 0.1878, 1.0, 0.1878, 0.1878, 0.1878, 1.0, 0.147, 0.147, 0.147, 1.0, 0.1878, 0.1878, 0.1878, 1.0, 0.1878, 0.1878, 0.1878, 1.0, 0.147, 0.147, 0.147, 1.0, 0.147, 0.147, 0.147, 1.0, 0.147, 0.147, 0.147, 1.0, 0.1878, 0.1878, 0.1878, 1.0, 0.1878, 0.1878, 0.1878, 1.0, 0.147, 0.147, 0.147, 1.0, 0.147, 0.147, 0.147, 1.0, 0.1878, 0.1878, 0.1878, 1.0, 0.147, 0.147, 0.147, 1.0, 0.147, 0.147, 0.147, 1.0, 0.1878, 0.1878, 0.1878, 1.0, 0.147, 0.147, 0.147, 1.0, 0.147, 0.147, 0.147, 1.0, 0.147, 0.147, 0.147, 1.0, 0.147, 0.147, 0.147, 1.0, 0.1878, 0.1878, 0.1878, 1.0, 0.147, 0.147, 0.147, 1.0, 0.147, 0.147, 0.147, 1.0, 0.1878, 0.1878, 0.1878, 1.0, 0.147, 0.147, 0.147, 1.0, 0.147, 0.147, 0.147, 1.0, 0.1878, 0.1878, 0.1878, 1.0, 0.147, 0.147, 0.147, 1.0, 0.1878, 0.1878, 0.1878, 1.0, 0.1878, 0.1878, 0.1878, 1.0, 0.147, 0.147, 0.147, 1.0, 0.147, 0.147, 0.147, 1.0, 1.0, 1.0, 1.0, 1.0])
me_plane_005.use_remesh_preserve_volume = False
me_plane_005.use_remesh_preserve_attributes = False
me_plane_005.use_mirror_vertex_groups = False
me_plane_005.use_paint_bone_selection = False
me_plane_005.use_paint_mask_vertex = True
me_plane_005.update()
me_plane_004 = bpy.data.meshes.new('Plane.004')
me_plane_004.from_pydata([(3.155, -0.1489, 0.3272), (0.1549, -3.149, 0.3272), (0.8222, -3.149, 0.3272), (3.155, -0.8163, 0.3272), (1.715, -2.971, 0.3272), (2.472, -2.466, 0.3272), (2.977, -1.709, 0.3272), (1.404, -0.1637, 0.3272), (1.393, -0.404, 0.3272), (0.8118, -1.358, 0.3272), (1.143, -1.109, 0.3272), (1.33, -0.79, 0.3272), (3.265, -0.05582, 0.2418), (0.0599, -3.261, 0.2418), (0.7728, -3.261, 0.2418), (3.265, -0.7687, 0.2418), (1.726, -3.071, 0.2418), (2.535, -2.531, 0.2418), (3.075, -1.722, 0.2418), (1.366, -0.07972, 0.2418), (0.0838, -1.362, 0.2418), (0.369, -1.362, 0.2418), (1.366, -0.3649, 0.2418), (0.7504, -1.286, 0.2418), (1.074, -1.07, 0.2418), (1.29, -0.7463, 0.2418), (0.1693, -1.413, 0.3272), (0.4363, -1.413, 0.3272), (-3.149, 0.1554, 0.3272), (-0.1494, 3.155, 0.3272), (-0.7277, 3.155, 0.3272), (-3.149, 0.8228, 0.3272), (-1.709, 2.967, 0.3272), (-2.466, 2.472, 0.3272), (-2.972, 1.715, 0.3272), (-1.403, 0.1778, 0.3272), (-0.178, 1.424, 0.3272), (-0.4356, 1.418, 0.3272), (-1.418, 0.4478, 0.3272), (-0.7865, 1.347, 0.3272), (-1.111, 1.114, 0.3272), (-1.329, 0.8142, 0.3272), (-3.259, 0.06233, 0.2418), (-0.05443, 3.267, 0.2418), (-0.7673, 3.267, 0.2418), (-3.259, 0.7752, 0.2418), (-1.721, 3.077, 0.2418), (-2.529, 2.537, 0.2418), (-3.069, 1.729, 0.2418), (-1.36, 0.08623, 0.2418), (-0.07833, 1.368, 0.2418), (-0.3635, 1.368, 0.2418), (-1.36, 0.3714, 0.2418), (-0.7449, 1.292, 0.2418), (-1.068, 1.076, 0.2418), (-1.284, 0.7528, 0.2418)], [], [(7, 8, 0), (0, 8, 3), (8, 11, 3), (3, 11, 6), (11, 10, 6), (6, 10, 5), (10, 9, 5), (5, 9, 4), (9, 27, 4), (4, 27, 2), (2, 27, 1), (1, 14, 2), (2, 16, 4), (4, 17, 5), (17, 6, 5), (18, 3, 6), (7, 22, 8), (21, 26, 27), (23, 27, 9), (24, 9, 10), (11, 24, 10), (20, 1, 26), (8, 25, 11), (0, 19, 7), (15, 0, 3), (27, 26, 1), (35, 38, 28), (28, 38, 31), (38, 41, 31), (31, 41, 34), (41, 40, 34), (34, 40, 33), (40, 39, 33), (33, 39, 32), (39, 37, 32), (32, 37, 30), (30, 37, 29), (37, 36, 29), (45, 28, 31), (29, 44, 30), (44, 32, 30), (32, 47, 33), (47, 34, 33), (48, 31, 34), (35, 52, 38), (51, 36, 37), (53, 37, 39), (54, 39, 40), (41, 54, 40), (50, 29, 36), (38, 55, 41), (28, 49, 35), (1, 13, 14), (2, 14, 16), (4, 16, 17), (17, 18, 6), (18, 15, 3), (7, 19, 22), (21, 20, 26), (23, 21, 27), (24, 23, 9), (11, 25, 24), (20, 13, 1), (8, 22, 25), (0, 12, 19), (15, 12, 0), (45, 42, 28), (29, 43, 44), (44, 46, 32), (32, 46, 47), (47, 48, 34), (48, 45, 31), (35, 49, 52), (51, 50, 36), (53, 51, 37), (54, 53, 39), (41, 55, 54), (50, 43, 29), (38, 52, 55), (28, 42, 49)])
_uv = me_plane_004.uv_layers.new(name='UVMap')
_uv.uv.foreach_set('vector', [0.8651, 0.04821, 0.7139, 0.07462, 0.9148, -1.0, 0.9148, -1.0, 0.7139, 0.07462, 0.5133, -1.054, 0.7139, 0.07462, 0.4549, 0.1218, 0.5133, -1.054, 0.5133, -1.054, 0.4549, 0.1218, -0.04391, -0.9928, 0.4549, 0.1218, 0.2305, 0.2297, -0.04391, -0.9928, -0.04391, -0.9928, 0.2305, 0.2297, -0.5406, -0.7309, 0.2305, 0.2297, 0.03606, 0.4277, -0.5406, -0.7309, -0.5406, -0.7309, 0.03606, 0.4277, -0.9134, -0.3058, 0.03606, 0.4277, -0.04919, 0.6648, -0.9134, -0.3058, -0.9134, -0.3058, -0.04919, 0.6648, -1.104, 0.2388, -1.104, 0.2388, -0.04919, 0.6648, -1.142, 0.6493, -1.142, 0.6493, -1.199, 0.258, -1.104, 0.2388, -1.104, 0.2388, -0.9932, -0.3323, -0.9134, -0.3058, -0.9134, -0.3058, -0.5904, -0.7927, -0.5406, -0.7309, -0.5904, -0.7927, -0.04391, -0.9928, -0.5406, -0.7309, -0.05268, -1.074, 0.5133, -1.054, -0.04391, -0.9928, 0.8651, 0.04821, 0.7507, 0.1322, 0.7139, 0.07462, 0.002269, 0.7303, -0.1041, 0.8269, -0.04919, 0.6648, 0.09674, 0.4872, -0.04919, 0.6648, 0.03606, 0.4277, 0.2651, 0.2976, 0.03606, 0.4277, 0.2305, 0.2297, 0.4549, 0.1218, 0.2651, 0.2976, 0.2305, 0.2297, -0.07221, 0.9101, -1.142, 0.6493, -0.1041, 0.8269, 0.7139, 0.07462, 0.4926, 0.1804, 0.4549, 0.1218, 0.9148, -1.0, 0.9387, 0.09009, 0.8651, 0.04821, 0.5513, -1.139, 0.9148, -1.0, 0.5133, -1.054, -0.04919, 0.6648, -0.1041, 0.8269, -1.142, 0.6493, 0.005138, 0.9546, 0.1766, 0.9416, -0.05555, 1.994, -0.05555, 1.994, 0.1766, 0.9416, 0.3424, 2.051, 0.1766, 0.9416, 0.423, 0.8821, 0.3424, 2.051, 0.3424, 2.051, 0.423, 0.8821, 0.899, 1.995, 0.423, 0.8821, 0.636, 0.7531, 0.899, 1.995, 0.899, 1.995, 0.636, 0.7531, 1.397, 1.739, 0.636, 0.7531, 0.8204, 0.5579, 1.397, 1.739, 1.397, 1.739, 0.8204, 0.5579, 1.769, 1.319, 0.8204, 0.5579, 0.9155, 0.3382, 1.769, 1.319, 1.769, 1.319, 0.9155, 0.3382, 1.978, 0.7156, 1.978, 0.7156, 0.9155, 0.3382, 2.013, 0.3633, 0.9155, 0.3382, 0.9717, 0.1809, 2.013, 0.3633, 0.304, 2.135, -0.05555, 1.994, 0.3424, 2.051, 2.013, 0.3633, 2.066, 0.7532, 1.978, 0.7156, 2.066, 0.7532, 1.769, 1.319, 1.978, 0.7156, 1.769, 1.319, 1.446, 1.801, 1.397, 1.739, 1.446, 1.801, 0.899, 1.995, 1.397, 1.739, 0.9069, 2.076, 0.3424, 2.051, 0.899, 1.995, 0.005138, 0.9546, 0.1161, 0.876, 0.1766, 0.9416, 0.8665, 0.2691, 0.9717, 0.1809, 0.9155, 0.3382, 0.7653, 0.5096, 0.9155, 0.3382, 0.8204, 0.5579, 0.596, 0.6996, 0.8204, 0.5579, 0.636, 0.7531, 0.423, 0.8821, 0.596, 0.6996, 0.636, 0.7531, 0.9403, 0.08993, 2.013, 0.3633, 0.9717, 0.1809, 0.1766, 0.9416, 0.3735, 0.8245, 0.423, 0.8821, -0.05555, 1.994, -0.07066, 0.91, 0.005138, 0.9546, -1.142, 0.6493, -1.233, 0.7123, -1.199, 0.258, -1.104, 0.2388, -1.199, 0.258, -0.9932, -0.3323, -0.9134, -0.3058, -0.9932, -0.3323, -0.5904, -0.7927, -0.5904, -0.7927, -0.05268, -1.074, -0.04391, -0.9928, -0.05268, -1.074, 0.5513, -1.139, 0.5133, -1.054, 0.8651, 0.04821, 0.9387, 0.09009, 0.7507, 0.1322, 0.002269, 0.7303, -0.07221, 0.9101, -0.1041, 0.8269, 0.09674, 0.4872, 0.002269, 0.7303, -0.04919, 0.6648, 0.2651, 0.2976, 0.09674, 0.4872, 0.03606, 0.4277, 0.4549, 0.1218, 0.4926, 0.1804, 0.2651, 0.2976, -0.07221, 0.9101, -1.233, 0.7123, -1.142, 0.6493, 0.7139, 0.07462, 0.7507, 0.1322, 0.4926, 0.1804, 0.9148, -1.0, 0.9939, -1.073, 0.9387, 0.09009, 0.5513, -1.139, 0.9939, -1.073, 0.9148, -1.0, 0.304, 2.135, -0.1347, 2.066, -0.05555, 1.994, 2.013, 0.3633, 2.105, 0.3011, 2.066, 0.7532, 2.066, 0.7532, 1.853, 1.346, 1.769, 1.319, 1.769, 1.319, 1.853, 1.346, 1.446, 1.801, 1.446, 1.801, 0.9069, 2.076, 0.899, 1.995, 0.9069, 2.076, 0.304, 2.135, 0.3424, 2.051, 0.005138, 0.9546, -0.07066, 0.91, 0.1161, 0.876, 0.8665, 0.2691, 0.9403, 0.08993, 0.9717, 0.1809, 0.7653, 0.5096, 0.8665, 0.2691, 0.9155, 0.3382, 0.596, 0.6996, 0.7653, 0.5096, 0.8204, 0.5579, 0.423, 0.8821, 0.3735, 0.8245, 0.596, 0.6996, 0.9403, 0.08993, 2.105, 0.3011, 2.013, 0.3633, 0.1766, 0.9416, 0.1161, 0.876, 0.3735, 0.8245, -0.05555, 1.994, -0.1347, 2.066, -0.07066, 0.91])
_ca = me_plane_004.color_attributes.new('Col', 'BYTE_COLOR', 'CORNER')
_ca.data.foreach_set('color', [1.0, 1.0, 1.0, 1.0, 1.0, 1.0, 1.0, 1.0, 1.0, 1.0, 1.0, 1.0, 1.0, 1.0, 1.0, 1.0, 1.0, 1.0, 1.0, 1.0, 1.0, 1.0, 1.0, 1.0, 1.0, 1.0, 1.0, 1.0, 1.0, 1.0, 1.0, 1.0, 1.0, 1.0, 1.0, 1.0, 1.0, 1.0, 1.0, 1.0, 1.0, 1.0, 1.0, 1.0, 1.0, 1.0, 1.0, 1.0, 1.0, 1.0, 1.0, 1.0, 1.0, 1.0, 1.0, 1.0, 1.0, 1.0, 1.0, 1.0, 1.0, 1.0, 1.0, 1.0, 1.0, 1.0, 1.0, 1.0, 1.0, 1.0, 1.0, 1.0, 1.0, 1.0, 1.0, 1.0, 1.0, 1.0, 1.0, 1.0, 1.0, 1.0, 1.0, 1.0, 1.0, 1.0, 1.0, 1.0, 1.0, 1.0, 1.0, 1.0, 1.0, 1.0, 1.0, 1.0, 1.0, 1.0, 1.0, 1.0, 1.0, 1.0, 1.0, 1.0, 1.0, 1.0, 1.0, 1.0, 1.0, 1.0, 1.0, 1.0, 1.0, 1.0, 1.0, 1.0, 1.0, 1.0, 1.0, 1.0, 1.0, 1.0, 1.0, 1.0, 1.0, 1.0, 1.0, 1.0, 1.0, 1.0, 1.0, 1.0, 1.0, 1.0, 1.0, 1.0, 0.147, 0.147, 0.147, 1.0, 1.0, 1.0, 1.0, 1.0, 1.0, 1.0, 1.0, 1.0, 0.147, 0.147, 0.147, 1.0, 1.0, 1.0, 1.0, 1.0, 1.0, 1.0, 1.0, 1.0, 0.147, 0.147, 0.147, 1.0, 1.0, 1.0, 1.0, 1.0, 0.147, 0.147, 0.147, 1.0, 1.0, 1.0, 1.0, 1.0, 1.0, 1.0, 1.0, 1.0, 0.147, 0.147, 0.147, 1.0, 1.0, 1.0, 1.0, 1.0, 1.0, 1.0, 1.0, 1.0, 1.0, 1.0, 1.0, 1.0, 0.147, 0.147, 0.147, 1.0, 1.0, 1.0, 1.0, 1.0, 0.147, 0.147, 0.147, 1.0, 1.0, 1.0, 1.0, 1.0, 1.0, 1.0, 1.0, 1.0, 0.147, 0.147, 0.147, 1.0, 1.0, 1.0, 1.0, 1.0, 1.0, 1.0, 1.0, 1.0, 0.147, 0.147, 0.147, 1.0, 1.0, 1.0, 1.0, 1.0, 1.0, 1.0, 1.0, 1.0, 1.0, 1.0, 1.0, 1.0, 0.147, 0.147, 0.147, 1.0, 1.0, 1.0, 1.0, 1.0, 0.147, 0.147, 0.147, 1.0, 1.0, 1.0, 1.0, 1.0, 1.0, 1.0, 1.0, 1.0, 1.0, 1.0, 1.0, 1.0, 0.147, 0.147, 0.147, 1.0, 1.0, 1.0, 1.0, 1.0, 1.0, 1.0, 1.0, 1.0, 0.147, 0.147, 0.147, 1.0, 1.0, 1.0, 1.0, 1.0, 0.147, 0.147, 0.147, 1.0, 1.0, 1.0, 1.0, 1.0, 1.0, 1.0, 1.0, 1.0, 1.0, 1.0, 1.0, 1.0, 1.0, 1.0, 1.0, 1.0, 1.0, 1.0, 1.0, 1.0, 1.0, 1.0, 1.0, 1.0, 1.0, 1.0, 1.0, 1.0, 1.0, 1.0, 1.0, 1.0, 1.0, 1.0, 1.0, 1.0, 1.0, 1.0, 1.0, 1.0, 1.0, 1.0, 1.0, 1.0, 1.0, 1.0, 1.0, 1.0, 1.0, 1.0, 1.0, 1.0, 1.0, 1.0, 1.0, 1.0, 1.0, 1.0, 1.0, 1.0, 1.0, 1.0, 1.0, 1.0, 1.0, 1.0, 1.0, 1.0, 1.0, 1.0, 1.0, 1.0, 1.0, 1.0, 1.0, 1.0, 1.0, 1.0, 1.0, 1.0, 1.0, 1.0, 1.0, 1.0, 1.0, 1.0, 1.0, 1.0, 1.0, 1.0, 1.0, 1.0, 1.0, 1.0, 1.0, 1.0, 1.0, 1.0, 1.0, 1.0, 1.0, 1.0, 1.0, 1.0, 1.0, 1.0, 1.0, 1.0, 1.0, 1.0, 1.0, 1.0, 1.0, 1.0, 1.0, 1.0, 1.0, 1.0, 1.0, 1.0, 1.0, 1.0, 1.0, 1.0, 1.0, 1.0, 1.0, 1.0, 1.0, 1.0, 1.0, 1.0, 1.0, 1.0, 1.0, 1.0, 1.0, 1.0, 1.0, 1.0, 1.0, 1.0, 1.0, 1.0, 1.0, 1.0, 1.0, 1.0, 1.0, 1.0, 1.0, 1.0, 1.0, 1.0, 1.0, 1.0, 1.0, 1.0, 1.0, 1.0, 1.0, 1.0, 1.0, 1.0, 0.147, 0.147, 0.147, 1.0, 1.0, 1.0, 1.0, 1.0, 1.0, 1.0, 1.0, 1.0, 1.0, 1.0, 1.0, 1.0, 0.147, 0.147, 0.147, 1.0, 1.0, 1.0, 1.0, 1.0, 0.147, 0.147, 0.147, 1.0, 1.0, 1.0, 1.0, 1.0, 1.0, 1.0, 1.0, 1.0, 1.0, 1.0, 1.0, 1.0, 0.147, 0.147, 0.147, 1.0, 1.0, 1.0, 1.0, 1.0, 0.147, 0.147, 0.147, 1.0, 1.0, 1.0, 1.0, 1.0, 1.0, 1.0, 1.0, 1.0, 0.147, 0.147, 0.147, 1.0, 1.0, 1.0, 1.0, 1.0, 1.0, 1.0, 1.0, 1.0, 1.0, 1.0, 1.0, 1.0, 0.147, 0.147, 0.147, 1.0, 1.0, 1.0, 1.0, 1.0, 0.147, 0.147, 0.147, 1.0, 1.0, 1.0, 1.0, 1.0, 1.0, 1.0, 1.0, 1.0, 0.147, 0.147, 0.147, 1.0, 1.0, 1.0, 1.0, 1.0, 1.0, 1.0, 1.0, 1.0, 0.147, 0.147, 0.147, 1.0, 1.0, 1.0, 1.0, 1.0, 1.0, 1.0, 1.0, 1.0, 1.0, 1.0, 1.0, 1.0, 0.147, 0.147, 0.147, 1.0, 1.0, 1.0, 1.0, 1.0, 0.147, 0.147, 0.147, 1.0, 1.0, 1.0, 1.0, 1.0, 1.0, 1.0, 1.0, 1.0, 1.0, 1.0, 1.0, 1.0, 0.147, 0.147, 0.147, 1.0, 1.0, 1.0, 1.0, 1.0, 1.0, 1.0, 1.0, 1.0, 0.147, 0.147, 0.147, 1.0, 1.0, 1.0, 1.0, 1.0, 1.0, 1.0, 1.0, 1.0, 0.147, 0.147, 0.147, 1.0, 0.147, 0.147, 0.147, 1.0, 1.0, 1.0, 1.0, 1.0, 0.147, 0.147, 0.147, 1.0, 0.147, 0.147, 0.147, 1.0, 1.0, 1.0, 1.0, 1.0, 0.147, 0.147, 0.147, 1.0, 0.147, 0.147, 0.147, 1.0, 0.147, 0.147, 0.147, 1.0, 0.147, 0.147, 0.147, 1.0, 1.0, 1.0, 1.0, 1.0, 0.147, 0.147, 0.147, 1.0, 0.147, 0.147, 0.147, 1.0, 1.0, 1.0, 1.0, 1.0, 1.0, 1.0, 1.0, 1.0, 0.147, 0.147, 0.147, 1.0, 0.147, 0.147, 0.147, 1.0, 0.147, 0.147, 0.147, 1.0, 0.147, 0.147, 0.147, 1.0, 1.0, 1.0, 1.0, 1.0, 0.147, 0.147, 0.147, 1.0, 0.147, 0.147, 0.147, 1.0, 1.0, 1.0, 1.0, 1.0, 0.147, 0.147, 0.147, 1.0, 0.147, 0.147, 0.147, 1.0, 1.0, 1.0, 1.0, 1.0, 1.0, 1.0, 1.0, 1.0, 0.147, 0.147, 0.147, 1.0, 0.147, 0.147, 0.147, 1.0, 0.147, 0.147, 0.147, 1.0, 0.147, 0.147, 0.147, 1.0, 1.0, 1.0, 1.0, 1.0, 1.0, 1.0, 1.0, 1.0, 0.147, 0.147, 0.147, 1.0, 0.147, 0.147, 0.147, 1.0, 1.0, 1.0, 1.0, 1.0, 0.147, 0.147, 0.147, 1.0, 0.147, 0.147, 0.147, 1.0, 0.147, 0.147, 0.147, 1.0, 0.147, 0.147, 0.147, 1.0, 1.0, 1.0, 1.0, 1.0, 0.147, 0.147, 0.147, 1.0, 0.147, 0.147, 0.147, 1.0, 1.0, 1.0, 1.0, 1.0, 1.0, 1.0, 1.0, 1.0, 0.147, 0.147, 0.147, 1.0, 0.147, 0.147, 0.147, 1.0, 0.147, 0.147, 0.147, 1.0, 0.147, 0.147, 0.147, 1.0, 1.0, 1.0, 1.0, 1.0, 1.0, 1.0, 1.0, 1.0, 0.147, 0.147, 0.147, 1.0, 0.147, 0.147, 0.147, 1.0, 0.147, 0.147, 0.147, 1.0, 0.147, 0.147, 0.147, 1.0, 1.0, 1.0, 1.0, 1.0, 0.147, 0.147, 0.147, 1.0, 0.147, 0.147, 0.147, 1.0, 1.0, 1.0, 1.0, 1.0, 1.0, 1.0, 1.0, 1.0, 0.147, 0.147, 0.147, 1.0, 0.147, 0.147, 0.147, 1.0, 0.147, 0.147, 0.147, 1.0, 0.147, 0.147, 0.147, 1.0, 1.0, 1.0, 1.0, 1.0, 0.147, 0.147, 0.147, 1.0, 0.147, 0.147, 0.147, 1.0, 1.0, 1.0, 1.0, 1.0, 0.147, 0.147, 0.147, 1.0, 0.147, 0.147, 0.147, 1.0, 1.0, 1.0, 1.0, 1.0, 1.0, 1.0, 1.0, 1.0, 0.147, 0.147, 0.147, 1.0, 0.147, 0.147, 0.147, 1.0, 0.147, 0.147, 0.147, 1.0, 0.147, 0.147, 0.147, 1.0, 1.0, 1.0, 1.0, 1.0, 1.0, 1.0, 1.0, 1.0, 0.147, 0.147, 0.147, 1.0, 0.147, 0.147, 0.147, 1.0, 1.0, 1.0, 1.0, 1.0, 0.147, 0.147, 0.147, 1.0, 0.147, 0.147, 0.147, 1.0])
me_plane_004.use_remesh_preserve_volume = False
me_plane_004.use_remesh_preserve_attributes = False
me_plane_004.use_mirror_vertex_groups = False
me_plane_004.use_paint_bone_selection = False
me_plane_004.use_paint_mask_vertex = True
me_plane_004.update()
me_plane = bpy.data.meshes.new('Plane')
me_plane.from_pydata([(0.06588, 0.06691, -0.0827), (0.03873, 0.04168, 0.00677), (-0.02679, -0.01924, 0.04383), (-0.09231, -0.08016, 0.00677), (-0.1195, -0.1054, -0.0827), (-0.09231, -0.08016, -0.1722), (-0.02679, -0.01924, -0.2092), (0.03873, 0.04168, -0.1722), (-0.9959, 1.154, -0.0827), (-1.023, 1.129, 0.00677), (-1.089, 1.068, 0.04383), (-1.154, 1.007, 0.00677), (-1.181, 0.9816, -0.0827), (-1.154, 1.007, -0.1722), (-1.089, 1.068, -0.2092), (-1.023, 1.129, -0.1722), (1.141, -1.035, -0.0827), (1.114, -1.06, 0.00677), (1.048, -1.121, 0.04383), (0.9827, -1.182, 0.00677), (0.9556, -1.208, -0.0827), (0.9827, -1.182, -0.1722), (1.048, -1.121, -0.2092), (1.114, -1.06, -0.1722)], [], [(1, 8, 0), (7, 8, 15), (5, 14, 13), (4, 11, 3), (2, 9, 1), (6, 15, 14), (4, 13, 12), (3, 10, 2), (0, 17, 1), (0, 23, 16), (6, 21, 22), (3, 20, 4), (1, 18, 2), (7, 22, 23), (5, 20, 21), (2, 19, 3), (1, 9, 8), (7, 0, 8), (5, 6, 14), (4, 12, 11), (2, 10, 9), (6, 7, 15), (4, 5, 13), (3, 11, 10), (0, 16, 17), (0, 7, 23), (6, 5, 21), (3, 19, 20), (1, 17, 18), (7, 6, 22), (5, 4, 20), (2, 18, 19)])
_uv = me_plane.uv_layers.new(name='UVMap')
_uv.uv.foreach_set('vector', [0.536, 0.2806, 1.328, 0.2169, 0.554, 0.2169, 0.536, 0.1532, 1.328, 0.2169, 1.31, 0.1532, 0.441, 0.4493, -0.2683, 1.267, -0.3149, 1.223, 0.4313, 0.2169, 1.223, 0.2806, 0.4493, 0.2806, 0.4877, 0.4927, -0.2216, 1.31, 0.5343, 0.536, 0.4877, 0.4927, -0.2216, 1.31, -0.2683, 1.267, 0.4313, 0.2169, 1.223, 0.1532, 1.205, 0.2169, 0.441, 0.4493, -0.2683, 1.267, 0.4877, 0.4927, 0.554, 0.2169, -0.2487, 0.2806, 0.536, 0.2806, 0.554, 0.2169, -0.2487, 0.1532, -0.2307, 0.2169, 0.4877, 0.4927, 1.206, -0.3354, 1.253, -0.2921, 0.4493, 0.2806, -0.3534, 0.2169, 0.4313, 0.2169, 0.5343, 0.536, 1.253, -0.2921, 0.4877, 0.4927, 0.5343, 0.536, 1.253, -0.2921, 1.3, -0.2487, 0.4493, 0.1532, -0.3534, 0.2169, -0.3354, 0.1532, 0.4877, 0.4927, 1.206, -0.3354, 0.441, 0.4493, 0.536, 0.2806, 1.31, 0.2806, 1.328, 0.2169, 0.536, 0.1532, 0.554, 0.2169, 1.328, 0.2169, 0.441, 0.4493, 0.4877, 0.4927, -0.2683, 1.267, 0.4313, 0.2169, 1.205, 0.2169, 1.223, 0.2806, 0.4877, 0.4927, -0.2683, 1.267, -0.2216, 1.31, 0.4877, 0.4927, 0.5343, 0.536, -0.2216, 1.31, 0.4313, 0.2169, 0.4493, 0.1532, 1.223, 0.1532, 0.441, 0.4493, -0.3149, 1.223, -0.2683, 1.267, 0.554, 0.2169, -0.2307, 0.2169, -0.2487, 0.2806, 0.554, 0.2169, 0.536, 0.1532, -0.2487, 0.1532, 0.4877, 0.4927, 0.441, 0.4493, 1.206, -0.3354, 0.4493, 0.2806, -0.3354, 0.2806, -0.3534, 0.2169, 0.5343, 0.536, 1.3, -0.2487, 1.253, -0.2921, 0.5343, 0.536, 0.4877, 0.4927, 1.253, -0.2921, 0.4493, 0.1532, 0.4313, 0.2169, -0.3534, 0.2169, 0.4877, 0.4927, 1.253, -0.2921, 1.206, -0.3354])
_ca = me_plane.color_attributes.new('Col', 'BYTE_COLOR', 'CORNER')
_ca.data.foreach_set('color', [1.0, 1.0, 1.0, 1.0, 0.3663, 0.3663, 0.3663, 1.0, 0.3663, 0.3663, 0.3663, 1.0, 0.2346, 0.2346, 0.2346, 1.0, 0.3663, 0.3663, 0.3663, 1.0, 0.2346, 0.2346, 0.2346, 1.0, 0.2346, 0.2346, 0.2346, 1.0, 0.2423, 0.2423, 0.2423, 1.0, 0.2346, 0.2346, 0.2346, 1.0, 0.3663, 0.3663, 0.3663, 1.0, 0.2423, 0.2423, 0.2423, 1.0, 1.0, 1.0, 1.0, 1.0, 1.0, 1.0, 1.0, 1.0, 0.2423, 0.2423, 0.2423, 1.0, 1.0, 1.0, 1.0, 1.0, 0.2423, 0.2423, 0.2423, 1.0, 0.2346, 0.2346, 0.2346, 1.0, 0.2423, 0.2423, 0.2423, 1.0, 0.3663, 0.3663, 0.3663, 1.0, 0.2346, 0.2346, 0.2346, 1.0, 0.3663, 0.3663, 0.3663, 1.0, 1.0, 1.0, 1.0, 1.0, 0.2423, 0.2423, 0.2423, 1.0, 1.0, 1.0, 1.0, 1.0, 0.3663, 0.3663, 0.3663, 1.0, 0.2423, 0.2423, 0.2423, 1.0, 1.0, 1.0, 1.0, 1.0, 0.3663, 0.3663, 0.3663, 1.0, 0.2346, 0.2346, 0.2346, 1.0, 0.3663, 0.3663, 0.3663, 1.0, 0.2423, 0.2423, 0.2423, 1.0, 0.2346, 0.2346, 0.2346, 1.0, 0.2423, 0.2423, 0.2423, 1.0, 1.0, 1.0, 1.0, 1.0, 0.3663, 0.3663, 0.3663, 1.0, 0.3663, 0.3663, 0.3663, 1.0, 1.0, 1.0, 1.0, 1.0, 0.2423, 0.2423, 0.2423, 1.0, 1.0, 1.0, 1.0, 1.0, 0.2346, 0.2346, 0.2346, 1.0, 0.2423, 0.2423, 0.2423, 1.0, 0.2346, 0.2346, 0.2346, 1.0, 0.2346, 0.2346, 0.2346, 1.0, 0.3663, 0.3663, 0.3663, 1.0, 0.2346, 0.2346, 0.2346, 1.0, 1.0, 1.0, 1.0, 1.0, 0.2423, 0.2423, 0.2423, 1.0, 1.0, 1.0, 1.0, 1.0, 1.0, 1.0, 1.0, 1.0, 0.2423, 0.2423, 0.2423, 1.0, 0.3663, 0.3663, 0.3663, 1.0, 0.2346, 0.2346, 0.2346, 1.0, 0.3663, 0.3663, 0.3663, 1.0, 0.3663, 0.3663, 0.3663, 1.0, 0.2346, 0.2346, 0.2346, 1.0, 0.2423, 0.2423, 0.2423, 1.0, 0.2423, 0.2423, 0.2423, 1.0, 0.3663, 0.3663, 0.3663, 1.0, 0.3663, 0.3663, 0.3663, 1.0, 0.2423, 0.2423, 0.2423, 1.0, 1.0, 1.0, 1.0, 1.0, 0.2423, 0.2423, 0.2423, 1.0, 0.2423, 0.2423, 0.2423, 1.0, 0.2423, 0.2423, 0.2423, 1.0, 0.2346, 0.2346, 0.2346, 1.0, 0.2346, 0.2346, 0.2346, 1.0, 0.3663, 0.3663, 0.3663, 1.0, 0.2346, 0.2346, 0.2346, 1.0, 0.2346, 0.2346, 0.2346, 1.0, 1.0, 1.0, 1.0, 1.0, 0.2423, 0.2423, 0.2423, 1.0, 0.2423, 0.2423, 0.2423, 1.0, 0.3663, 0.3663, 0.3663, 1.0, 0.3663, 0.3663, 0.3663, 1.0, 0.2423, 0.2423, 0.2423, 1.0, 0.3663, 0.3663, 0.3663, 1.0, 0.2346, 0.2346, 0.2346, 1.0, 0.2346, 0.2346, 0.2346, 1.0, 0.2423, 0.2423, 0.2423, 1.0, 0.2346, 0.2346, 0.2346, 1.0, 0.2346, 0.2346, 0.2346, 1.0, 1.0, 1.0, 1.0, 1.0, 0.2423, 0.2423, 0.2423, 1.0, 0.3663, 0.3663, 0.3663, 1.0, 1.0, 1.0, 1.0, 1.0, 0.2423, 0.2423, 0.2423, 1.0, 0.2423, 0.2423, 0.2423, 1.0, 0.2346, 0.2346, 0.2346, 1.0, 0.2423, 0.2423, 0.2423, 1.0, 0.2423, 0.2423, 0.2423, 1.0, 0.2346, 0.2346, 0.2346, 1.0, 0.3663, 0.3663, 0.3663, 1.0, 0.3663, 0.3663, 0.3663, 1.0, 1.0, 1.0, 1.0, 1.0, 0.2423, 0.2423, 0.2423, 1.0, 0.2423, 0.2423, 0.2423, 1.0])
me_plane.use_remesh_preserve_volume = False
me_plane.use_remesh_preserve_attributes = False
me_plane.use_mirror_vertex_groups = False
me_plane.use_paint_bone_selection = False
me_plane.use_paint_mask_vertex = True
me_plane.update()

# ---- objects
ob_plane_002 = bpy.data.objects.new('Plane.002', me_plane_005)
ob_plane_001 = bpy.data.objects.new('Plane.001', me_plane_004)
ob_plane = bpy.data.objects.new('Plane', me_plane)

# ---- transforms, parenting, visibility, modifiers, constraints
ob_plane_002.location = (0.0, 0.0, 0.0)
ob_plane_002.lineart.crease_threshold = 0.0
ob_plane_001.location = (0.0, 0.0, 0.0)
ob_plane_001.lineart.crease_threshold = 0.0
ob_plane.location = (0.0, 0.0, 0.0)
ob_plane.lineart.crease_threshold = 0.0

# ---- collection membership
col_collection_1.objects.link(ob_plane_002)
col_collection_1.objects.link(ob_plane_001)
col_collection_1.objects.link(ob_plane)

# ---- scene / render settings (as saved in the file)
scene.frame_start = 1; scene.frame_end = 250; scene.frame_set(1)
scene.render.engine = 'BLENDER_EEVEE_NEXT'
scene.render.resolution_percentage = 50
scene.render.dither_intensity = 0.0
scene.cycles.use_denoising = False
scene.cycles.samples = 128
scene.cycles.sampling_pattern = 'TABULATED_SOBOL'
scene.cycles.use_adaptive_sampling = False
scene.cycles.use_light_tree = False
scene.view_settings.view_transform = 'Standard'
bpy.context.view_layer.update()

# ---- added for rendering (the .blend has no active camera and no usable light): camera, sun
cam_auto = bpy.data.cameras.new('AutoCamera')
cam_auto.lens = 50.0
cam_auto.sensor_width = 36.0
cam_auto.clip_end = 1000.0
ob_auto_camera = bpy.data.objects.new('AutoCamera', cam_auto)
scene.collection.objects.link(ob_auto_camera)
ob_auto_camera.location = (8.57331, -10.2814, 6.7835)
ob_auto_camera.rotation_euler = (1.09748, -7.21219e-08, 0.694738)
scene.camera = ob_auto_camera
light_auto_sun = bpy.data.lights.new('AutoSun', 'SUN')
light_auto_sun.energy = 3.0
light_auto_sun.angle = 0.0523599
ob_auto_sun = bpy.data.objects.new('AutoSun', light_auto_sun)
scene.collection.objects.link(ob_auto_sun)
ob_auto_sun.rotation_euler = (0.872665, 0.174533, 0.523599)
bpy.context.view_layer.update()
